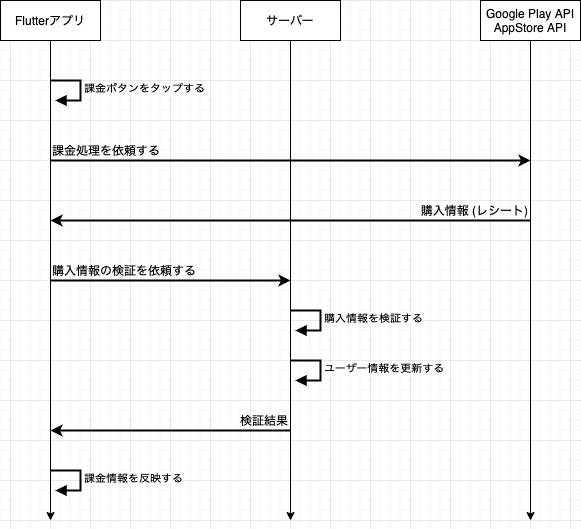

The diagram above was exported from draw.io. Its source (the exported page's mxGraphModel, read from the mxfile embedded in the PNG):
<mxGraphModel dx="1426" dy="712" grid="1" gridSize="10" guides="1" tooltips="1" connect="1" arrows="1" fold="1" page="1" pageScale="1" pageWidth="827" pageHeight="1169" math="0" shadow="0">
  <root>
    <mxCell id="0" />
    <mxCell id="1" parent="0" />
    <mxCell id="HkzZFBSR6-1KqDWSdpK5-1" value="Flutterアプリ" style="rounded=0;whiteSpace=wrap;html=1;" parent="1" vertex="1">
      <mxGeometry x="70" y="80" width="100" height="40" as="geometry" />
    </mxCell>
    <mxCell id="HkzZFBSR6-1KqDWSdpK5-3" value="" style="endArrow=classic;html=1;exitX=0.5;exitY=1;exitDx=0;exitDy=0;" parent="1" source="HkzZFBSR6-1KqDWSdpK5-1" edge="1">
      <mxGeometry width="50" height="50" relative="1" as="geometry">
        <mxPoint x="130" y="120" as="sourcePoint" />
        <mxPoint x="120" y="600" as="targetPoint" />
      </mxGeometry>
    </mxCell>
    <mxCell id="HkzZFBSR6-1KqDWSdpK5-5" value="課金ボタンをタップする" style="edgeStyle=orthogonalEdgeStyle;html=1;align=left;spacingLeft=2;endArrow=block;rounded=0;entryX=1;entryY=0;strokeWidth=2;" parent="1" edge="1">
      <mxGeometry relative="1" as="geometry">
        <mxPoint x="120" y="160" as="sourcePoint" />
        <Array as="points">
          <mxPoint x="150" y="160" />
        </Array>
        <mxPoint x="125" y="180" as="targetPoint" />
      </mxGeometry>
    </mxCell>
    <mxCell id="HkzZFBSR6-1KqDWSdpK5-9" value="サーバー" style="rounded=0;whiteSpace=wrap;html=1;" parent="1" vertex="1">
      <mxGeometry x="310" y="80" width="100" height="40" as="geometry" />
    </mxCell>
    <mxCell id="HkzZFBSR6-1KqDWSdpK5-10" value="" style="endArrow=classic;html=1;exitX=0.5;exitY=1;exitDx=0;exitDy=0;" parent="1" source="HkzZFBSR6-1KqDWSdpK5-9" edge="1">
      <mxGeometry width="50" height="50" relative="1" as="geometry">
        <mxPoint x="370" y="120" as="sourcePoint" />
        <mxPoint x="360" y="600" as="targetPoint" />
      </mxGeometry>
    </mxCell>
    <mxCell id="HkzZFBSR6-1KqDWSdpK5-11" value="Google Play API&lt;br&gt;AppStore API" style="rounded=0;whiteSpace=wrap;html=1;" parent="1" vertex="1">
      <mxGeometry x="550" y="80" width="100" height="40" as="geometry" />
    </mxCell>
    <mxCell id="HkzZFBSR6-1KqDWSdpK5-12" value="" style="endArrow=classic;html=1;exitX=0.5;exitY=1;exitDx=0;exitDy=0;" parent="1" source="HkzZFBSR6-1KqDWSdpK5-11" edge="1">
      <mxGeometry width="50" height="50" relative="1" as="geometry">
        <mxPoint x="610" y="120" as="sourcePoint" />
        <mxPoint x="600" y="600" as="targetPoint" />
      </mxGeometry>
    </mxCell>
    <mxCell id="q80gE8CC8GCXyuoIpZwF-1" value="" style="endArrow=classic;html=1;strokeWidth=2;exitX=0;exitY=1;exitDx=0;exitDy=0;" parent="1" edge="1">
      <mxGeometry width="50" height="50" relative="1" as="geometry">
        <mxPoint x="120" y="240" as="sourcePoint" />
        <mxPoint x="600" y="240" as="targetPoint" />
      </mxGeometry>
    </mxCell>
    <mxCell id="q80gE8CC8GCXyuoIpZwF-2" value="課金処理を依頼する" style="text;html=1;strokeColor=none;fillColor=none;align=left;verticalAlign=middle;whiteSpace=wrap;rounded=0;" parent="1" vertex="1">
      <mxGeometry x="120" y="220" width="160" height="20" as="geometry" />
    </mxCell>
    <mxCell id="q80gE8CC8GCXyuoIpZwF-3" value="" style="endArrow=classic;html=1;strokeWidth=2;" parent="1" edge="1">
      <mxGeometry width="50" height="50" relative="1" as="geometry">
        <mxPoint x="600" y="300" as="sourcePoint" />
        <mxPoint x="120" y="300" as="targetPoint" />
      </mxGeometry>
    </mxCell>
    <mxCell id="q80gE8CC8GCXyuoIpZwF-4" value="購入情報 (レシート)" style="text;html=1;strokeColor=none;fillColor=none;align=right;verticalAlign=middle;whiteSpace=wrap;rounded=0;" parent="1" vertex="1">
      <mxGeometry x="480" y="280" width="120" height="20" as="geometry" />
    </mxCell>
    <mxCell id="Qt2efTMxriWjdRErSydR-1" value="" style="endArrow=classic;html=1;strokeWidth=2;exitX=0;exitY=1;exitDx=0;exitDy=0;" parent="1" edge="1">
      <mxGeometry width="50" height="50" relative="1" as="geometry">
        <mxPoint x="120" y="360" as="sourcePoint" />
        <mxPoint x="360" y="360" as="targetPoint" />
      </mxGeometry>
    </mxCell>
    <mxCell id="Qt2efTMxriWjdRErSydR-2" value="購入情報の検証を依頼する" style="text;html=1;strokeColor=none;fillColor=none;align=left;verticalAlign=middle;whiteSpace=wrap;rounded=0;" parent="1" vertex="1">
      <mxGeometry x="120" y="340" width="160" height="20" as="geometry" />
    </mxCell>
    <mxCell id="Qt2efTMxriWjdRErSydR-3" value="購入情報を検証する" style="edgeStyle=orthogonalEdgeStyle;html=1;align=left;spacingLeft=2;endArrow=block;rounded=0;entryX=1;entryY=0;strokeWidth=2;" parent="1" edge="1">
      <mxGeometry relative="1" as="geometry">
        <mxPoint x="360" y="390" as="sourcePoint" />
        <Array as="points">
          <mxPoint x="390" y="390" />
        </Array>
        <mxPoint x="365" y="410" as="targetPoint" />
      </mxGeometry>
    </mxCell>
    <mxCell id="Qt2efTMxriWjdRErSydR-4" value="ユーザー情報を更新する" style="edgeStyle=orthogonalEdgeStyle;html=1;align=left;spacingLeft=2;endArrow=block;rounded=0;entryX=1;entryY=0;strokeWidth=2;" parent="1" edge="1">
      <mxGeometry relative="1" as="geometry">
        <mxPoint x="360" y="440" as="sourcePoint" />
        <Array as="points">
          <mxPoint x="390" y="440" />
        </Array>
        <mxPoint x="365" y="460" as="targetPoint" />
      </mxGeometry>
    </mxCell>
    <mxCell id="Qt2efTMxriWjdRErSydR-5" value="" style="endArrow=classic;html=1;strokeWidth=2;" parent="1" edge="1">
      <mxGeometry width="50" height="50" relative="1" as="geometry">
        <mxPoint x="360" y="510" as="sourcePoint" />
        <mxPoint x="120" y="510" as="targetPoint" />
      </mxGeometry>
    </mxCell>
    <mxCell id="Qt2efTMxriWjdRErSydR-6" value="検証結果" style="text;html=1;strokeColor=none;fillColor=none;align=right;verticalAlign=middle;whiteSpace=wrap;rounded=0;" parent="1" vertex="1">
      <mxGeometry x="240" y="490" width="120" height="20" as="geometry" />
    </mxCell>
    <mxCell id="Qt2efTMxriWjdRErSydR-7" value="課金情報を反映する" style="edgeStyle=orthogonalEdgeStyle;html=1;align=left;spacingLeft=2;endArrow=block;rounded=0;entryX=1;entryY=0;strokeWidth=2;" parent="1" edge="1">
      <mxGeometry relative="1" as="geometry">
        <mxPoint x="120" y="550" as="sourcePoint" />
        <Array as="points">
          <mxPoint x="150" y="550" />
        </Array>
        <mxPoint x="125" y="570" as="targetPoint" />
      </mxGeometry>
    </mxCell>
  </root>
</mxGraphModel>